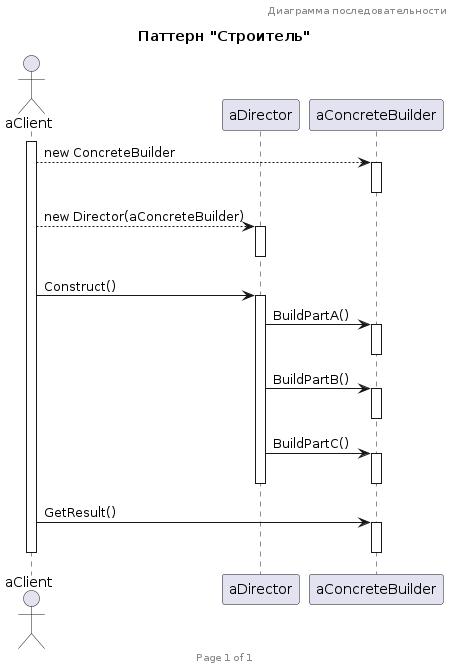

The diagram above was rendered by PlantUML. Its source (embedded in the PNG):
@startuml
header Диаграмма последовательности
footer Page %page% of %lastpage%
title Паттерн "Строитель"

actor aClient
participant aDirector
participant aConcreteBuilder

activate aClient
aClient --> aConcreteBuilder : new ConcreteBuilder
activate aConcreteBuilder
||5||

deactivate aConcreteBuilder
aClient --> aDirector : new Director(aConcreteBuilder)
activate aDirector
||5||
deactivate aDirector
||5||
aClient -> aDirector : Construct()
activate aDirector
aDirector -> aConcreteBuilder : BuildPartA()
activate aConcreteBuilder
||5||
deactivate aConcreteBuilder
aDirector -> aConcreteBuilder : BuildPartB()
activate aConcreteBuilder
||5||
deactivate aConcreteBuilder
aDirector -> aConcreteBuilder : BuildPartC()
activate aConcreteBuilder
||5||
deactivate aConcreteBuilder
||5||
deactivate aDirector
aClient -> aConcreteBuilder : GetResult()
activate aConcreteBuilder
||5||
deactivate aConcreteBuilder
deactivate aClient
@enduml